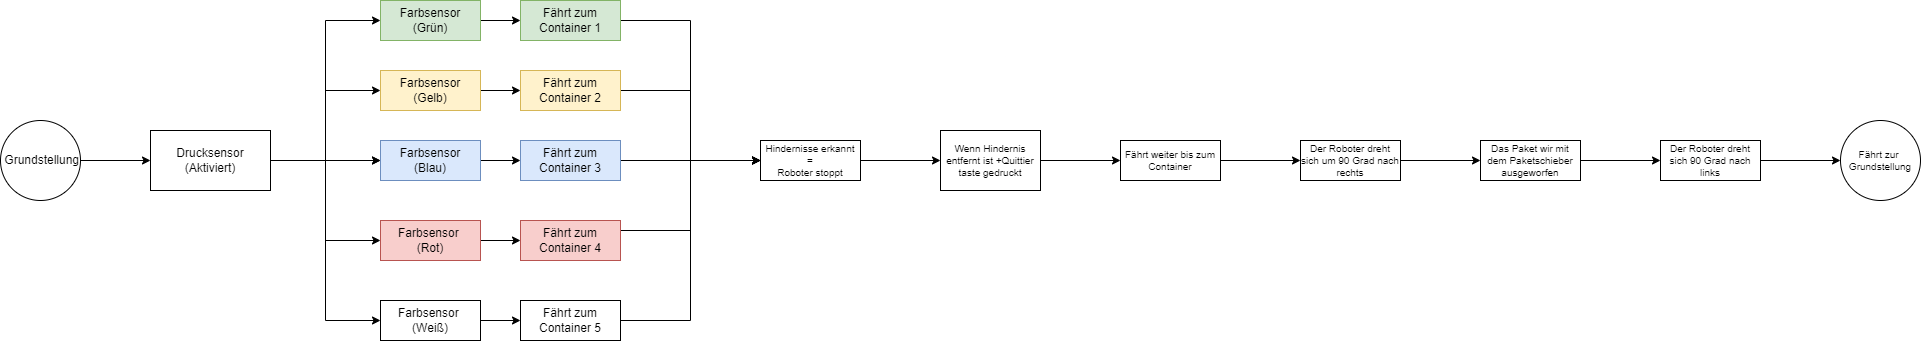

The diagram above was exported from draw.io. Its source (the exported page's mxGraphModel, read from the mxfile embedded in the PNG):
<mxGraphModel dx="2068" dy="932" grid="1" gridSize="10" guides="1" tooltips="1" connect="1" arrows="1" fold="1" page="1" pageScale="1" pageWidth="827" pageHeight="1169" math="0" shadow="0">
  <root>
    <mxCell id="0" />
    <mxCell id="1" parent="0" />
    <mxCell id="XoFjvfLRTXEDLZ17C_y3-175" value="" style="edgeStyle=orthogonalEdgeStyle;rounded=0;orthogonalLoop=1;jettySize=auto;html=1;" parent="1" source="XoFjvfLRTXEDLZ17C_y3-95" target="XoFjvfLRTXEDLZ17C_y3-97" edge="1">
      <mxGeometry relative="1" as="geometry" />
    </mxCell>
    <mxCell id="XoFjvfLRTXEDLZ17C_y3-95" value="Farbsensor&lt;br&gt;(Grün)" style="whiteSpace=wrap;html=1;fillColor=#d5e8d4;strokeColor=#82b366;rounded=0;" parent="1" vertex="1">
      <mxGeometry x="460" y="300" width="100" height="40" as="geometry" />
    </mxCell>
    <mxCell id="XoFjvfLRTXEDLZ17C_y3-159" style="edgeStyle=orthogonalEdgeStyle;rounded=0;orthogonalLoop=1;jettySize=auto;html=1;exitX=1;exitY=0.5;exitDx=0;exitDy=0;entryX=0;entryY=0.5;entryDx=0;entryDy=0;" parent="1" source="XoFjvfLRTXEDLZ17C_y3-97" target="XoFjvfLRTXEDLZ17C_y3-99" edge="1">
      <mxGeometry relative="1" as="geometry">
        <Array as="points">
          <mxPoint x="770" y="320" />
          <mxPoint x="770" y="460" />
        </Array>
      </mxGeometry>
    </mxCell>
    <mxCell id="XoFjvfLRTXEDLZ17C_y3-97" value="Fährt zum Container 1" style="whiteSpace=wrap;html=1;fillColor=#d5e8d4;strokeColor=#82b366;rounded=0;" parent="1" vertex="1">
      <mxGeometry x="600" y="300" width="100" height="40" as="geometry" />
    </mxCell>
    <mxCell id="fp1wLbbbmQUv1GxcoV5c-8" style="edgeStyle=orthogonalEdgeStyle;rounded=0;orthogonalLoop=1;jettySize=auto;html=1;exitX=1;exitY=0.5;exitDx=0;exitDy=0;entryX=0;entryY=0.5;entryDx=0;entryDy=0;" parent="1" source="XoFjvfLRTXEDLZ17C_y3-99" target="fp1wLbbbmQUv1GxcoV5c-5" edge="1">
      <mxGeometry relative="1" as="geometry" />
    </mxCell>
    <mxCell id="XoFjvfLRTXEDLZ17C_y3-99" value="Hindernisse erkannt &lt;br&gt;=&lt;br&gt;Roboter stoppt" style="whiteSpace=wrap;html=1;fontSize=10;rounded=0;align=center;" parent="1" vertex="1">
      <mxGeometry x="840" y="440" width="100" height="40" as="geometry" />
    </mxCell>
    <mxCell id="XoFjvfLRTXEDLZ17C_y3-157" style="edgeStyle=orthogonalEdgeStyle;rounded=0;orthogonalLoop=1;jettySize=auto;html=1;exitX=1;exitY=0.5;exitDx=0;exitDy=0;entryX=0;entryY=0.5;entryDx=0;entryDy=0;" parent="1" source="XoFjvfLRTXEDLZ17C_y3-101" target="XoFjvfLRTXEDLZ17C_y3-127" edge="1">
      <mxGeometry relative="1" as="geometry" />
    </mxCell>
    <mxCell id="XoFjvfLRTXEDLZ17C_y3-158" style="edgeStyle=orthogonalEdgeStyle;rounded=0;orthogonalLoop=1;jettySize=auto;html=1;exitX=1;exitY=0.5;exitDx=0;exitDy=0;entryX=0;entryY=0.5;entryDx=0;entryDy=0;" parent="1" source="XoFjvfLRTXEDLZ17C_y3-101" target="XoFjvfLRTXEDLZ17C_y3-133" edge="1">
      <mxGeometry relative="1" as="geometry" />
    </mxCell>
    <mxCell id="XoFjvfLRTXEDLZ17C_y3-166" style="edgeStyle=orthogonalEdgeStyle;rounded=0;orthogonalLoop=1;jettySize=auto;html=1;exitX=1;exitY=0.5;exitDx=0;exitDy=0;entryX=0;entryY=0.5;entryDx=0;entryDy=0;" parent="1" source="XoFjvfLRTXEDLZ17C_y3-101" target="XoFjvfLRTXEDLZ17C_y3-164" edge="1">
      <mxGeometry relative="1" as="geometry" />
    </mxCell>
    <mxCell id="XoFjvfLRTXEDLZ17C_y3-171" style="edgeStyle=orthogonalEdgeStyle;rounded=0;orthogonalLoop=1;jettySize=auto;html=1;exitX=1;exitY=0.5;exitDx=0;exitDy=0;entryX=0;entryY=0.5;entryDx=0;entryDy=0;" parent="1" source="XoFjvfLRTXEDLZ17C_y3-101" target="XoFjvfLRTXEDLZ17C_y3-95" edge="1">
      <mxGeometry relative="1" as="geometry" />
    </mxCell>
    <mxCell id="XoFjvfLRTXEDLZ17C_y3-172" style="edgeStyle=orthogonalEdgeStyle;rounded=0;orthogonalLoop=1;jettySize=auto;html=1;exitX=1;exitY=0.5;exitDx=0;exitDy=0;entryX=0;entryY=0.5;entryDx=0;entryDy=0;" parent="1" source="XoFjvfLRTXEDLZ17C_y3-101" target="XoFjvfLRTXEDLZ17C_y3-115" edge="1">
      <mxGeometry relative="1" as="geometry" />
    </mxCell>
    <mxCell id="XoFjvfLRTXEDLZ17C_y3-173" style="edgeStyle=orthogonalEdgeStyle;rounded=0;orthogonalLoop=1;jettySize=auto;html=1;exitX=1;exitY=0.5;exitDx=0;exitDy=0;entryX=0;entryY=0.5;entryDx=0;entryDy=0;" parent="1" source="XoFjvfLRTXEDLZ17C_y3-101" target="XoFjvfLRTXEDLZ17C_y3-127" edge="1">
      <mxGeometry relative="1" as="geometry" />
    </mxCell>
    <mxCell id="XoFjvfLRTXEDLZ17C_y3-101" value="Drucksensor&lt;br&gt;(Aktiviert)" style="whiteSpace=wrap;html=1;rounded=0;" parent="1" vertex="1">
      <mxGeometry x="230" y="430" width="120" height="60" as="geometry" />
    </mxCell>
    <mxCell id="XoFjvfLRTXEDLZ17C_y3-105" style="edgeStyle=orthogonalEdgeStyle;rounded=0;orthogonalLoop=1;jettySize=auto;html=1;entryX=0;entryY=0.5;entryDx=0;entryDy=0;" parent="1" target="XoFjvfLRTXEDLZ17C_y3-101" edge="1">
      <mxGeometry relative="1" as="geometry">
        <mxPoint x="160" y="460" as="sourcePoint" />
      </mxGeometry>
    </mxCell>
    <mxCell id="XoFjvfLRTXEDLZ17C_y3-174" value="" style="edgeStyle=orthogonalEdgeStyle;rounded=0;hachureGap=4;orthogonalLoop=1;jettySize=auto;html=1;fontFamily=Architects Daughter;fontSource=https%3A%2F%2Ffonts.googleapis.com%2Fcss%3Ffamily%3DArchitects%2BDaughter;fontSize=16;" parent="1" source="XoFjvfLRTXEDLZ17C_y3-115" target="XoFjvfLRTXEDLZ17C_y3-117" edge="1">
      <mxGeometry relative="1" as="geometry" />
    </mxCell>
    <mxCell id="XoFjvfLRTXEDLZ17C_y3-115" value="Farbsensor&lt;br&gt;(Gelb)" style="whiteSpace=wrap;html=1;fillColor=#fff2cc;strokeColor=#d6b656;rounded=0;" parent="1" vertex="1">
      <mxGeometry x="460" y="370" width="100" height="40" as="geometry" />
    </mxCell>
    <mxCell id="XoFjvfLRTXEDLZ17C_y3-160" style="edgeStyle=orthogonalEdgeStyle;rounded=0;orthogonalLoop=1;jettySize=auto;html=1;exitX=1;exitY=0.5;exitDx=0;exitDy=0;entryX=0;entryY=0.5;entryDx=0;entryDy=0;" parent="1" source="XoFjvfLRTXEDLZ17C_y3-117" target="XoFjvfLRTXEDLZ17C_y3-99" edge="1">
      <mxGeometry relative="1" as="geometry">
        <Array as="points">
          <mxPoint x="770" y="390" />
          <mxPoint x="770" y="460" />
        </Array>
      </mxGeometry>
    </mxCell>
    <mxCell id="XoFjvfLRTXEDLZ17C_y3-117" value="Fährt zum Container 2" style="whiteSpace=wrap;html=1;fillColor=#fff2cc;strokeColor=#d6b656;rounded=0;" parent="1" vertex="1">
      <mxGeometry x="600" y="370" width="100" height="40" as="geometry" />
    </mxCell>
    <mxCell id="XoFjvfLRTXEDLZ17C_y3-140" value="" style="edgeStyle=orthogonalEdgeStyle;rounded=0;orthogonalLoop=1;jettySize=auto;html=1;" parent="1" source="XoFjvfLRTXEDLZ17C_y3-127" target="XoFjvfLRTXEDLZ17C_y3-129" edge="1">
      <mxGeometry relative="1" as="geometry" />
    </mxCell>
    <mxCell id="XoFjvfLRTXEDLZ17C_y3-127" value="Farbsensor&lt;br&gt;(Blau)" style="whiteSpace=wrap;html=1;fillColor=#dae8fc;strokeColor=#6c8ebf;rounded=0;" parent="1" vertex="1">
      <mxGeometry x="460" y="440" width="100" height="40" as="geometry" />
    </mxCell>
    <mxCell id="XoFjvfLRTXEDLZ17C_y3-161" style="edgeStyle=orthogonalEdgeStyle;rounded=0;orthogonalLoop=1;jettySize=auto;html=1;entryX=0;entryY=0.5;entryDx=0;entryDy=0;" parent="1" source="XoFjvfLRTXEDLZ17C_y3-129" target="XoFjvfLRTXEDLZ17C_y3-99" edge="1">
      <mxGeometry relative="1" as="geometry" />
    </mxCell>
    <mxCell id="XoFjvfLRTXEDLZ17C_y3-129" value="Fährt zum Container 3" style="whiteSpace=wrap;html=1;fillColor=#dae8fc;strokeColor=#6c8ebf;rounded=0;" parent="1" vertex="1">
      <mxGeometry x="600" y="440" width="100" height="40" as="geometry" />
    </mxCell>
    <mxCell id="XoFjvfLRTXEDLZ17C_y3-147" value="" style="edgeStyle=orthogonalEdgeStyle;rounded=0;orthogonalLoop=1;jettySize=auto;html=1;" parent="1" source="XoFjvfLRTXEDLZ17C_y3-133" target="XoFjvfLRTXEDLZ17C_y3-135" edge="1">
      <mxGeometry relative="1" as="geometry" />
    </mxCell>
    <mxCell id="XoFjvfLRTXEDLZ17C_y3-133" value="Farbsensor&amp;nbsp;&lt;br&gt;(Rot)" style="whiteSpace=wrap;html=1;fillColor=#f8cecc;strokeColor=#b85450;rounded=0;" parent="1" vertex="1">
      <mxGeometry x="460" y="520" width="100" height="40" as="geometry" />
    </mxCell>
    <mxCell id="XoFjvfLRTXEDLZ17C_y3-162" style="edgeStyle=orthogonalEdgeStyle;rounded=0;orthogonalLoop=1;jettySize=auto;html=1;entryX=0;entryY=0.5;entryDx=0;entryDy=0;" parent="1" source="XoFjvfLRTXEDLZ17C_y3-135" target="XoFjvfLRTXEDLZ17C_y3-99" edge="1">
      <mxGeometry relative="1" as="geometry">
        <Array as="points">
          <mxPoint x="770" y="530" />
          <mxPoint x="770" y="460" />
        </Array>
      </mxGeometry>
    </mxCell>
    <mxCell id="XoFjvfLRTXEDLZ17C_y3-135" value="Fährt zum Container 4" style="whiteSpace=wrap;html=1;fillColor=#f8cecc;strokeColor=#b85450;rounded=0;" parent="1" vertex="1">
      <mxGeometry x="600" y="520" width="100" height="40" as="geometry" />
    </mxCell>
    <mxCell id="XoFjvfLRTXEDLZ17C_y3-167" value="" style="edgeStyle=orthogonalEdgeStyle;rounded=0;orthogonalLoop=1;jettySize=auto;html=1;" parent="1" source="XoFjvfLRTXEDLZ17C_y3-164" target="XoFjvfLRTXEDLZ17C_y3-165" edge="1">
      <mxGeometry relative="1" as="geometry" />
    </mxCell>
    <mxCell id="XoFjvfLRTXEDLZ17C_y3-164" value="Farbsensor&amp;nbsp;&lt;br&gt;(Weiß)" style="whiteSpace=wrap;html=1;rounded=0;" parent="1" vertex="1">
      <mxGeometry x="460" y="600" width="100" height="40" as="geometry" />
    </mxCell>
    <mxCell id="fp1wLbbbmQUv1GxcoV5c-3" style="edgeStyle=orthogonalEdgeStyle;rounded=0;orthogonalLoop=1;jettySize=auto;html=1;exitX=1;exitY=0.5;exitDx=0;exitDy=0;entryX=0;entryY=0.5;entryDx=0;entryDy=0;" parent="1" source="XoFjvfLRTXEDLZ17C_y3-165" target="XoFjvfLRTXEDLZ17C_y3-99" edge="1">
      <mxGeometry relative="1" as="geometry" />
    </mxCell>
    <mxCell id="XoFjvfLRTXEDLZ17C_y3-165" value="Fährt zum Container 5" style="whiteSpace=wrap;html=1;rounded=0;" parent="1" vertex="1">
      <mxGeometry x="600" y="600" width="100" height="40" as="geometry" />
    </mxCell>
    <mxCell id="fp1wLbbbmQUv1GxcoV5c-12" style="edgeStyle=orthogonalEdgeStyle;rounded=0;orthogonalLoop=1;jettySize=auto;html=1;entryX=0;entryY=0.5;entryDx=0;entryDy=0;" parent="1" source="XoFjvfLRTXEDLZ17C_y3-178" target="fp1wLbbbmQUv1GxcoV5c-7" edge="1">
      <mxGeometry relative="1" as="geometry" />
    </mxCell>
    <mxCell id="XoFjvfLRTXEDLZ17C_y3-178" value="Der Roboter dreht sich um 90 Grad nach rechts" style="whiteSpace=wrap;html=1;fontSize=10;rounded=0;" parent="1" vertex="1">
      <mxGeometry x="1380" y="440" width="100" height="40" as="geometry" />
    </mxCell>
    <mxCell id="XoFjvfLRTXEDLZ17C_y3-179" value="Fährt zur&amp;nbsp; Grundstellung" style="ellipse;whiteSpace=wrap;html=1;fontSize=10;rounded=0;" parent="1" vertex="1">
      <mxGeometry x="1920" y="420" width="80" height="80" as="geometry" />
    </mxCell>
    <mxCell id="fp1wLbbbmQUv1GxcoV5c-10" style="edgeStyle=orthogonalEdgeStyle;rounded=0;orthogonalLoop=1;jettySize=auto;html=1;exitX=1;exitY=0.5;exitDx=0;exitDy=0;" parent="1" source="fp1wLbbbmQUv1GxcoV5c-5" target="fp1wLbbbmQUv1GxcoV5c-6" edge="1">
      <mxGeometry relative="1" as="geometry" />
    </mxCell>
    <mxCell id="fp1wLbbbmQUv1GxcoV5c-5" value="Wenn Hindernis entfernt ist +Quittier taste gedruckt" style="whiteSpace=wrap;html=1;fontSize=10;rounded=0;" parent="1" vertex="1">
      <mxGeometry x="1020" y="430" width="100" height="60" as="geometry" />
    </mxCell>
    <mxCell id="fp1wLbbbmQUv1GxcoV5c-11" style="edgeStyle=orthogonalEdgeStyle;rounded=0;orthogonalLoop=1;jettySize=auto;html=1;entryX=0;entryY=0.5;entryDx=0;entryDy=0;" parent="1" source="fp1wLbbbmQUv1GxcoV5c-6" target="XoFjvfLRTXEDLZ17C_y3-178" edge="1">
      <mxGeometry relative="1" as="geometry" />
    </mxCell>
    <mxCell id="fp1wLbbbmQUv1GxcoV5c-6" value="Fährt weiter bis zum Container" style="whiteSpace=wrap;html=1;fontSize=10;rounded=0;" parent="1" vertex="1">
      <mxGeometry x="1200" y="440" width="100" height="40" as="geometry" />
    </mxCell>
    <mxCell id="fp1wLbbbmQUv1GxcoV5c-15" style="edgeStyle=orthogonalEdgeStyle;rounded=0;orthogonalLoop=1;jettySize=auto;html=1;exitX=1;exitY=0.5;exitDx=0;exitDy=0;entryX=0;entryY=0.5;entryDx=0;entryDy=0;" parent="1" source="fp1wLbbbmQUv1GxcoV5c-7" target="fp1wLbbbmQUv1GxcoV5c-13" edge="1">
      <mxGeometry relative="1" as="geometry" />
    </mxCell>
    <mxCell id="fp1wLbbbmQUv1GxcoV5c-7" value="Das Paket wir mit dem Paketschieber ausgeworfen" style="whiteSpace=wrap;html=1;fontSize=10;rounded=0;" parent="1" vertex="1">
      <mxGeometry x="1560" y="440" width="100" height="40" as="geometry" />
    </mxCell>
    <mxCell id="fp1wLbbbmQUv1GxcoV5c-17" style="edgeStyle=orthogonalEdgeStyle;rounded=0;orthogonalLoop=1;jettySize=auto;html=1;exitX=1;exitY=0.5;exitDx=0;exitDy=0;" parent="1" source="fp1wLbbbmQUv1GxcoV5c-13" target="XoFjvfLRTXEDLZ17C_y3-179" edge="1">
      <mxGeometry relative="1" as="geometry" />
    </mxCell>
    <mxCell id="fp1wLbbbmQUv1GxcoV5c-13" value="Der Roboter dreht sich 90 Grad nach links" style="whiteSpace=wrap;html=1;fontSize=10;rounded=0;" parent="1" vertex="1">
      <mxGeometry x="1740" y="440" width="100" height="40" as="geometry" />
    </mxCell>
    <mxCell id="fp1wLbbbmQUv1GxcoV5c-19" value="&lt;font style=&quot;font-size: 12px;&quot;&gt;&amp;nbsp;Grundstellung&lt;/font&gt;" style="ellipse;whiteSpace=wrap;html=1;fontSize=10;rounded=0;" parent="1" vertex="1">
      <mxGeometry x="80" y="420" width="80" height="80" as="geometry" />
    </mxCell>
  </root>
</mxGraphModel>